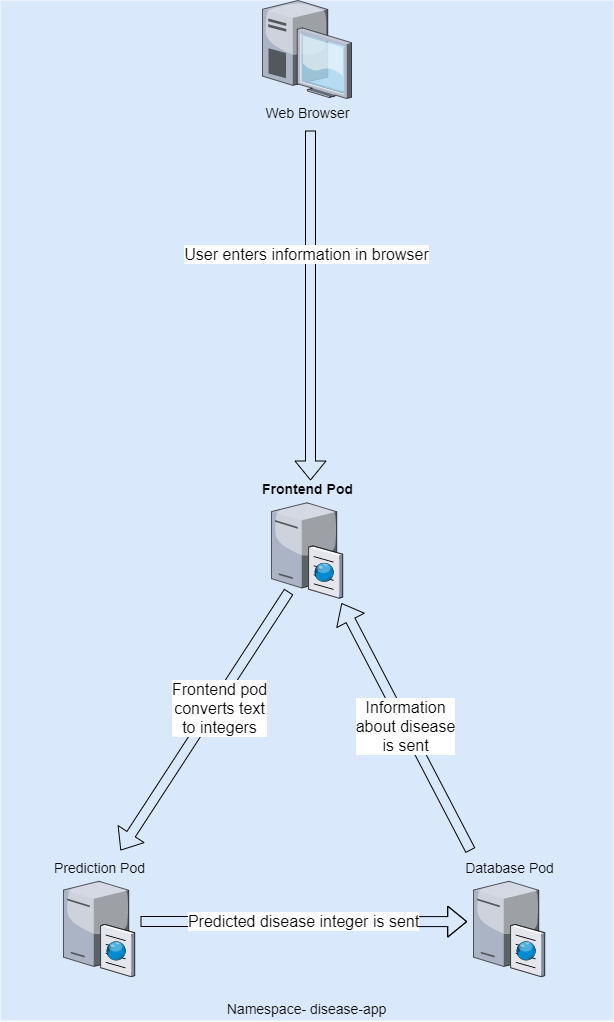

The diagram above was exported from draw.io. Its source (the exported page's mxGraphModel, read from the mxfile embedded in the PNG):
<mxGraphModel dx="2049" dy="1146" grid="1" gridSize="10" guides="1" tooltips="1" connect="1" arrows="1" fold="1" page="1" pageScale="1.5" pageWidth="409" pageHeight="680" background="none" math="0" shadow="0">
  <root>
    <mxCell id="0" style=";html=1;" />
    <mxCell id="1" style=";html=1;" parent="0" />
    <mxCell id="6a7d8f32e03d9370-58" value="Namespace- disease-app" style="whiteSpace=wrap;html=1;fillColor=#dae8fc;fontSize=14;strokeColor=none;verticalAlign=bottom;labelPosition=center;verticalLabelPosition=middle;align=center;" parent="1" vertex="1">
      <mxGeometry width="613" height="1020" as="geometry" />
    </mxCell>
    <mxCell id="6a7d8f32e03d9370-15" value="Frontend Pod" style="verticalLabelPosition=top;aspect=fixed;html=1;verticalAlign=bottom;strokeColor=none;shape=mxgraph.citrix.cache_server;fillColor=#66B2FF;gradientColor=#0066CC;fontSize=14;labelPosition=center;align=center;fontStyle=1" parent="1" vertex="1">
      <mxGeometry x="271" y="500" width="71" height="97.5" as="geometry" />
    </mxCell>
    <mxCell id="xiLgEdL02BypA1ErxUap-1" value="Web Browser" style="verticalLabelPosition=bottom;aspect=fixed;html=1;verticalAlign=top;strokeColor=none;shape=mxgraph.citrix.desktop;fillColor=#66B2FF;gradientColor=#0066CC;fontSize=14;" vertex="1" parent="1">
      <mxGeometry x="262" y="5.684341886080802e-14" width="89" height="98" as="geometry" />
    </mxCell>
    <mxCell id="xiLgEdL02BypA1ErxUap-7" value="Prediction Pod" style="verticalLabelPosition=top;aspect=fixed;html=1;verticalAlign=bottom;strokeColor=none;shape=mxgraph.citrix.cache_server;fillColor=#66B2FF;gradientColor=#0066CC;fontSize=14;labelPosition=center;align=center;" vertex="1" parent="1">
      <mxGeometry x="63" y="878.5" width="71" height="97.5" as="geometry" />
    </mxCell>
    <mxCell id="xiLgEdL02BypA1ErxUap-8" value="Database Pod" style="verticalLabelPosition=top;aspect=fixed;html=1;verticalAlign=bottom;strokeColor=none;shape=mxgraph.citrix.cache_server;fillColor=#66B2FF;gradientColor=#0066CC;fontSize=14;labelPosition=center;align=center;" vertex="1" parent="1">
      <mxGeometry x="473" y="878.5" width="71" height="97.5" as="geometry" />
    </mxCell>
    <mxCell id="xiLgEdL02BypA1ErxUap-12" value="" style="shape=flexArrow;endArrow=classic;html=1;rounded=0;exitX=0.244;exitY=0.935;exitDx=0;exitDy=0;exitPerimeter=0;" edge="1" parent="1" source="6a7d8f32e03d9370-15">
      <mxGeometry width="50" height="50" relative="1" as="geometry">
        <mxPoint x="213" y="772" as="sourcePoint" />
        <mxPoint x="120" y="850" as="targetPoint" />
      </mxGeometry>
    </mxCell>
    <mxCell id="xiLgEdL02BypA1ErxUap-16" value="Frontend pod&lt;br&gt;converts text &lt;br&gt;to integers" style="edgeLabel;html=1;align=center;verticalAlign=middle;resizable=0;points=[];fontSize=16;" vertex="1" connectable="0" parent="xiLgEdL02BypA1ErxUap-12">
      <mxGeometry x="-0.119" y="4" relative="1" as="geometry">
        <mxPoint x="1" as="offset" />
      </mxGeometry>
    </mxCell>
    <mxCell id="xiLgEdL02BypA1ErxUap-13" value="" style="shape=flexArrow;endArrow=classic;html=1;rounded=0;" edge="1" parent="1">
      <mxGeometry width="50" height="50" relative="1" as="geometry">
        <mxPoint x="310" y="130" as="sourcePoint" />
        <mxPoint x="310" y="480" as="targetPoint" />
      </mxGeometry>
    </mxCell>
    <mxCell id="xiLgEdL02BypA1ErxUap-15" value="&lt;font style=&quot;font-size: 16px;&quot;&gt;User enters information in browser&lt;/font&gt;" style="edgeLabel;html=1;align=center;verticalAlign=middle;resizable=0;points=[];" vertex="1" connectable="0" parent="xiLgEdL02BypA1ErxUap-13">
      <mxGeometry x="-0.2996" y="-5" relative="1" as="geometry">
        <mxPoint as="offset" />
      </mxGeometry>
    </mxCell>
    <mxCell id="xiLgEdL02BypA1ErxUap-17" value="&lt;font style=&quot;font-size: 16px;&quot;&gt;Predicted disease integer is sent&lt;/font&gt;" style="shape=flexArrow;endArrow=classic;html=1;rounded=0;entryX=-0.089;entryY=0.437;entryDx=0;entryDy=0;entryPerimeter=0;" edge="1" parent="1" target="xiLgEdL02BypA1ErxUap-8">
      <mxGeometry width="50" height="50" relative="1" as="geometry">
        <mxPoint x="140" y="921" as="sourcePoint" />
        <mxPoint x="440" y="460" as="targetPoint" />
        <Array as="points">
          <mxPoint x="290" y="921" />
        </Array>
      </mxGeometry>
    </mxCell>
    <mxCell id="xiLgEdL02BypA1ErxUap-18" value="Information&lt;br&gt;about disease&lt;br&gt;is sent" style="shape=flexArrow;endArrow=classic;html=1;rounded=0;entryX=0.986;entryY=1.052;entryDx=0;entryDy=0;entryPerimeter=0;fontSize=16;" edge="1" parent="1" target="6a7d8f32e03d9370-15">
      <mxGeometry width="50" height="50" relative="1" as="geometry">
        <mxPoint x="470" y="850" as="sourcePoint" />
        <mxPoint x="440" y="460" as="targetPoint" />
      </mxGeometry>
    </mxCell>
  </root>
</mxGraphModel>